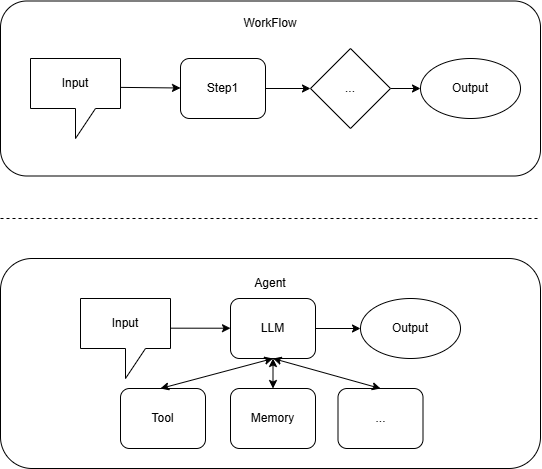

The diagram above was exported from draw.io. Its source (the exported page's mxGraphModel, read from the mxfile embedded in the PNG):
<mxGraphModel dx="766" dy="1106" grid="1" gridSize="10" guides="1" tooltips="1" connect="1" arrows="1" fold="1" page="1" pageScale="1" pageWidth="827" pageHeight="1169" math="0" shadow="0">
  <root>
    <mxCell id="0" />
    <mxCell id="1" parent="0" />
    <mxCell id="ObTFeyaIgcKzLNJsp6Su-1" value="" style="rounded=1;whiteSpace=wrap;html=1;" vertex="1" parent="1">
      <mxGeometry x="80" y="102.5" width="540" height="175" as="geometry" />
    </mxCell>
    <mxCell id="ObTFeyaIgcKzLNJsp6Su-2" value="WorkFlow" style="text;html=1;whiteSpace=wrap;strokeColor=none;fillColor=none;align=center;verticalAlign=middle;rounded=0;" vertex="1" parent="1">
      <mxGeometry x="320" y="110" width="60" height="30" as="geometry" />
    </mxCell>
    <mxCell id="ObTFeyaIgcKzLNJsp6Su-3" value="Input" style="shape=callout;whiteSpace=wrap;html=1;perimeter=calloutPerimeter;" vertex="1" parent="1">
      <mxGeometry x="110" y="160" width="90" height="80" as="geometry" />
    </mxCell>
    <mxCell id="ObTFeyaIgcKzLNJsp6Su-14" value="" style="edgeStyle=orthogonalEdgeStyle;rounded=0;orthogonalLoop=1;jettySize=auto;html=1;" edge="1" parent="1" source="ObTFeyaIgcKzLNJsp6Su-7" target="ObTFeyaIgcKzLNJsp6Su-11">
      <mxGeometry relative="1" as="geometry" />
    </mxCell>
    <mxCell id="ObTFeyaIgcKzLNJsp6Su-7" value="Step1" style="rounded=1;whiteSpace=wrap;html=1;" vertex="1" parent="1">
      <mxGeometry x="260" y="160" width="85" height="60" as="geometry" />
    </mxCell>
    <mxCell id="ObTFeyaIgcKzLNJsp6Su-9" value="" style="endArrow=classic;html=1;rounded=0;exitX=0.995;exitY=0.361;exitDx=0;exitDy=0;exitPerimeter=0;" edge="1" parent="1" source="ObTFeyaIgcKzLNJsp6Su-3">
      <mxGeometry width="50" height="50" relative="1" as="geometry">
        <mxPoint x="210" y="189.5" as="sourcePoint" />
        <mxPoint x="260" y="189.5" as="targetPoint" />
      </mxGeometry>
    </mxCell>
    <mxCell id="ObTFeyaIgcKzLNJsp6Su-15" value="" style="edgeStyle=orthogonalEdgeStyle;rounded=0;orthogonalLoop=1;jettySize=auto;html=1;" edge="1" parent="1" source="ObTFeyaIgcKzLNJsp6Su-11" target="ObTFeyaIgcKzLNJsp6Su-12">
      <mxGeometry relative="1" as="geometry" />
    </mxCell>
    <mxCell id="ObTFeyaIgcKzLNJsp6Su-11" value="..." style="rhombus;whiteSpace=wrap;html=1;" vertex="1" parent="1">
      <mxGeometry x="390" y="150" width="80" height="80" as="geometry" />
    </mxCell>
    <mxCell id="ObTFeyaIgcKzLNJsp6Su-12" value="Output" style="ellipse;whiteSpace=wrap;html=1;" vertex="1" parent="1">
      <mxGeometry x="500" y="160" width="100" height="60" as="geometry" />
    </mxCell>
    <mxCell id="ObTFeyaIgcKzLNJsp6Su-16" value="" style="endArrow=none;dashed=1;html=1;rounded=0;" edge="1" parent="1">
      <mxGeometry width="50" height="50" relative="1" as="geometry">
        <mxPoint x="80" y="320" as="sourcePoint" />
        <mxPoint x="620" y="320" as="targetPoint" />
      </mxGeometry>
    </mxCell>
    <mxCell id="ObTFeyaIgcKzLNJsp6Su-17" value="" style="rounded=1;whiteSpace=wrap;html=1;" vertex="1" parent="1">
      <mxGeometry x="80" y="360" width="540" height="210" as="geometry" />
    </mxCell>
    <mxCell id="ObTFeyaIgcKzLNJsp6Su-18" value="Input" style="shape=callout;whiteSpace=wrap;html=1;perimeter=calloutPerimeter;" vertex="1" parent="1">
      <mxGeometry x="160" y="400" width="90" height="80" as="geometry" />
    </mxCell>
    <mxCell id="ObTFeyaIgcKzLNJsp6Su-19" value="Agent" style="text;html=1;whiteSpace=wrap;strokeColor=none;fillColor=none;align=center;verticalAlign=middle;rounded=0;" vertex="1" parent="1">
      <mxGeometry x="320" y="370" width="60" height="30" as="geometry" />
    </mxCell>
    <mxCell id="ObTFeyaIgcKzLNJsp6Su-26" value="" style="edgeStyle=orthogonalEdgeStyle;rounded=0;orthogonalLoop=1;jettySize=auto;html=1;" edge="1" parent="1" source="ObTFeyaIgcKzLNJsp6Su-21" target="ObTFeyaIgcKzLNJsp6Su-25">
      <mxGeometry relative="1" as="geometry" />
    </mxCell>
    <mxCell id="ObTFeyaIgcKzLNJsp6Su-21" value="LLM" style="rounded=1;whiteSpace=wrap;html=1;" vertex="1" parent="1">
      <mxGeometry x="310" y="400" width="85" height="60" as="geometry" />
    </mxCell>
    <mxCell id="ObTFeyaIgcKzLNJsp6Su-24" value="" style="endArrow=classic;html=1;rounded=0;exitX=1;exitY=0.371;exitDx=0;exitDy=0;exitPerimeter=0;" edge="1" parent="1" source="ObTFeyaIgcKzLNJsp6Su-18">
      <mxGeometry width="50" height="50" relative="1" as="geometry">
        <mxPoint x="260" y="429.71" as="sourcePoint" />
        <mxPoint x="310" y="429.71" as="targetPoint" />
      </mxGeometry>
    </mxCell>
    <mxCell id="ObTFeyaIgcKzLNJsp6Su-25" value="Output" style="ellipse;whiteSpace=wrap;html=1;rounded=1;" vertex="1" parent="1">
      <mxGeometry x="440" y="400" width="100" height="60" as="geometry" />
    </mxCell>
    <mxCell id="ObTFeyaIgcKzLNJsp6Su-27" value="Memory" style="rounded=1;whiteSpace=wrap;html=1;" vertex="1" parent="1">
      <mxGeometry x="310" y="490" width="85" height="60" as="geometry" />
    </mxCell>
    <mxCell id="ObTFeyaIgcKzLNJsp6Su-28" value="Tool" style="rounded=1;whiteSpace=wrap;html=1;" vertex="1" parent="1">
      <mxGeometry x="200" y="490" width="85" height="60" as="geometry" />
    </mxCell>
    <mxCell id="ObTFeyaIgcKzLNJsp6Su-29" value="..." style="rounded=1;whiteSpace=wrap;html=1;" vertex="1" parent="1">
      <mxGeometry x="417.5" y="490" width="85" height="60" as="geometry" />
    </mxCell>
    <mxCell id="ObTFeyaIgcKzLNJsp6Su-31" value="" style="endArrow=classic;startArrow=classic;html=1;rounded=0;entryX=0.5;entryY=1;entryDx=0;entryDy=0;" edge="1" parent="1" target="ObTFeyaIgcKzLNJsp6Su-21">
      <mxGeometry width="50" height="50" relative="1" as="geometry">
        <mxPoint x="240" y="490" as="sourcePoint" />
        <mxPoint x="290" y="440" as="targetPoint" />
      </mxGeometry>
    </mxCell>
    <mxCell id="ObTFeyaIgcKzLNJsp6Su-32" value="" style="endArrow=classic;startArrow=classic;html=1;rounded=0;entryX=0.5;entryY=1;entryDx=0;entryDy=0;exitX=0.5;exitY=0;exitDx=0;exitDy=0;" edge="1" parent="1" source="ObTFeyaIgcKzLNJsp6Su-27" target="ObTFeyaIgcKzLNJsp6Su-21">
      <mxGeometry width="50" height="50" relative="1" as="geometry">
        <mxPoint x="350" y="490" as="sourcePoint" />
        <mxPoint x="400" y="440" as="targetPoint" />
      </mxGeometry>
    </mxCell>
    <mxCell id="ObTFeyaIgcKzLNJsp6Su-33" value="" style="endArrow=classic;startArrow=classic;html=1;rounded=0;entryX=0.5;entryY=0;entryDx=0;entryDy=0;exitX=0.5;exitY=1;exitDx=0;exitDy=0;" edge="1" parent="1" source="ObTFeyaIgcKzLNJsp6Su-21" target="ObTFeyaIgcKzLNJsp6Su-29">
      <mxGeometry width="50" height="50" relative="1" as="geometry">
        <mxPoint x="363" y="470" as="sourcePoint" />
        <mxPoint x="464.82" y="500" as="targetPoint" />
      </mxGeometry>
    </mxCell>
  </root>
</mxGraphModel>